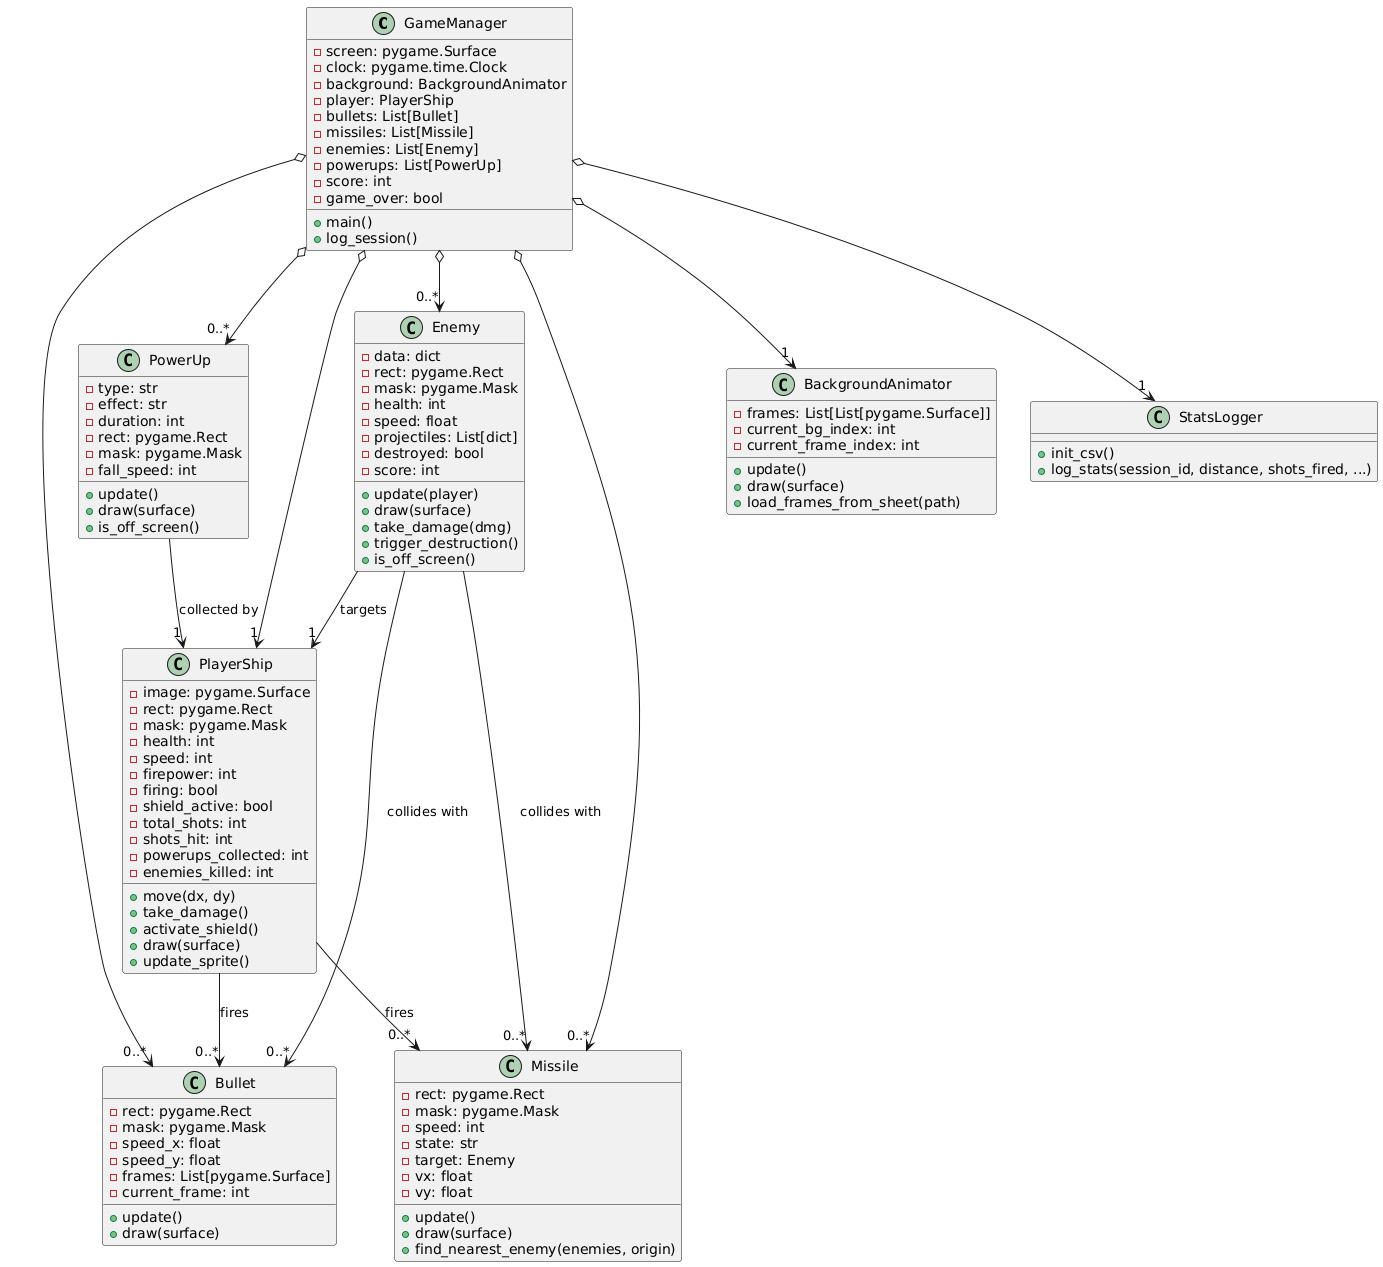

The diagram above was rendered by PlantUML. Its source (embedded in the PNG):
@startuml
' Define classes and their relationships
class GameManager {
  -screen: pygame.Surface
  -clock: pygame.time.Clock
  -background: BackgroundAnimator
  -player: PlayerShip
  -bullets: List[Bullet]
  -missiles: List[Missile]
  -enemies: List[Enemy]
  -powerups: List[PowerUp]
  -score: int
  -game_over: bool
  +main()
  +log_session()
}

class PlayerShip {
  -image: pygame.Surface
  -rect: pygame.Rect
  -mask: pygame.Mask
  -health: int
  -speed: int
  -firepower: int
  -firing: bool
  -shield_active: bool
  -total_shots: int
  -shots_hit: int
  -powerups_collected: int
  -enemies_killed: int
  +move(dx, dy)
  +take_damage()
  +activate_shield()
  +draw(surface)
  +update_sprite()
}

class Enemy {
  -data: dict
  -rect: pygame.Rect
  -mask: pygame.Mask
  -health: int
  -speed: float
  -projectiles: List[dict]
  -destroyed: bool
  -score: int
  +update(player)
  +draw(surface)
  +take_damage(dmg)
  +trigger_destruction()
  +is_off_screen()
}

class PowerUp {
  -type: str
  -effect: str
  -duration: int
  -rect: pygame.Rect
  -mask: pygame.Mask
  -fall_speed: int
  +update()
  +draw(surface)
  +is_off_screen()
}

class Bullet {
  -rect: pygame.Rect
  -mask: pygame.Mask
  -speed_x: float
  -speed_y: float
  -frames: List[pygame.Surface]
  -current_frame: int
  +update()
  +draw(surface)
}

class Missile {
  -rect: pygame.Rect
  -mask: pygame.Mask
  -speed: int
  -state: str
  -target: Enemy
  -vx: float
  -vy: float
  +update()
  +draw(surface)
  +find_nearest_enemy(enemies, origin)
}

class BackgroundAnimator {
  -frames: List[List[pygame.Surface]]
  -current_bg_index: int
  -current_frame_index: int
  +update()
  +draw(surface)
  +load_frames_from_sheet(path)
}

class StatsLogger {
  +init_csv()
  +log_stats(session_id, distance, shots_fired, ...)
}

' Relationships
GameManager o--> "1" PlayerShip
GameManager o--> "0..*" Bullet
GameManager o--> "0..*" Missile
GameManager o--> "0..*" Enemy
GameManager o--> "0..*" PowerUp
GameManager o--> "1" BackgroundAnimator
GameManager o--> "1" StatsLogger
PlayerShip --> "0..*" Bullet : fires
PlayerShip --> "0..*" Missile : fires
Enemy --> "1" PlayerShip : targets
Enemy --> "0..*" Bullet : collides with
Enemy --> "0..*" Missile : collides with
PowerUp --> "1" PlayerShip : collected by
@enduml